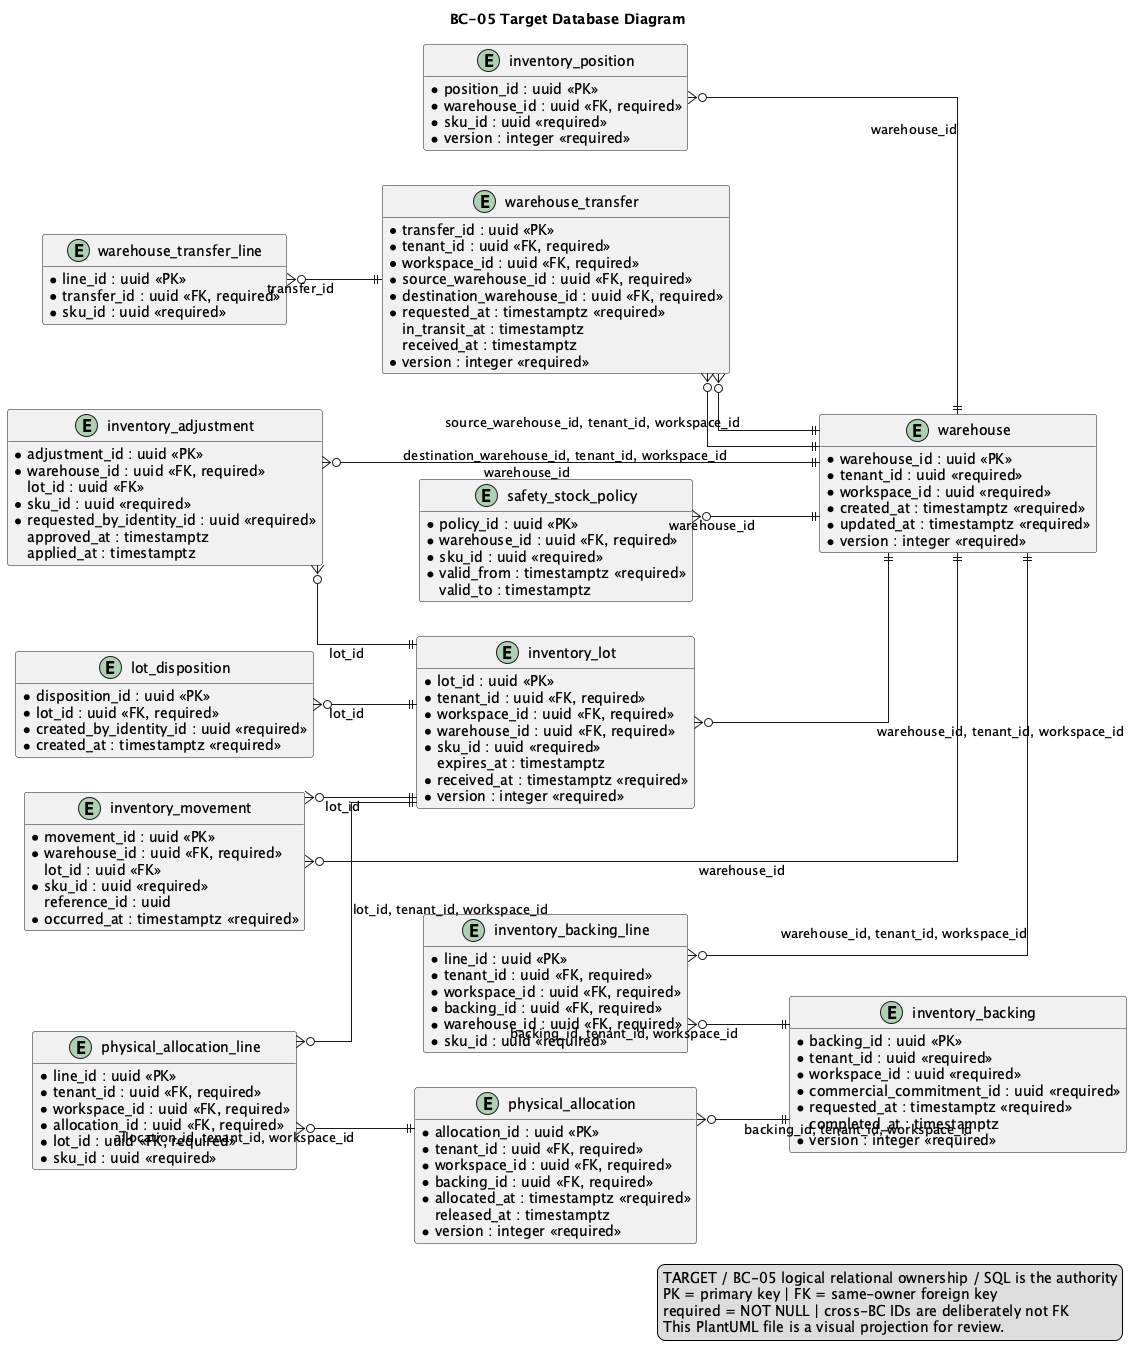

The diagram above was rendered by PlantUML. Its source (embedded in the PNG):
@startuml
title BC-05 Target Database Diagram
left to right direction
hide methods
skinparam shadowing false
skinparam linetype ortho
skinparam entity {
  BackgroundColor #F8FAFC
  BorderColor #334155
  FontColor #0F172A
}

entity "warehouse" as t_warehouse {
  * warehouse_id : uuid <<PK>>
  * tenant_id : uuid <<required>>
  * workspace_id : uuid <<required>>
  * code : varchar(80) <<required>>
  * name : varchar(160) <<required>>
  * status : varchar(32) <<required>>
  * timezone : varchar(80) <<required>>
  * created_at : timestamptz <<required>>
  * updated_at : timestamptz <<required>>
  * version : integer <<required>>
}

entity "inventory_lot" as t_inventory_lot {
  * lot_id : uuid <<PK>>
  * tenant_id : uuid <<FK, required>>
  * workspace_id : uuid <<FK, required>>
  * warehouse_id : uuid <<FK, required>>
  * sku_id : uuid <<required>>
  * lot_code : varchar(120) <<required>>
    expires_at : timestamptz
  * on_hand_quantity : numeric(19,6) <<required>>
  * held_quantity : numeric(19,6) <<required>>
  * status : varchar(32) <<required>>
  * received_at : timestamptz <<required>>
  * version : integer <<required>>
}

entity "inventory_position" as t_inventory_position {
  * position_id : uuid <<PK>>
  * warehouse_id : uuid <<FK, required>>
  * sku_id : uuid <<required>>
  * on_hand_quantity : numeric(19,6) <<required>>
  * reserved_quantity : numeric(19,6) <<required>>
  * held_quantity : numeric(19,6) <<required>>
  * version : integer <<required>>
}

entity "inventory_movement" as t_inventory_movement {
  * movement_id : uuid <<PK>>
  * warehouse_id : uuid <<FK, required>>
    lot_id : uuid <<FK>>
  * sku_id : uuid <<required>>
  * kind : varchar(32) <<required>>
  * quantity : numeric(19,6) <<required>>
    reference_type : varchar(80)
    reference_id : uuid
  * occurred_at : timestamptz <<required>>
}

entity "safety_stock_policy" as t_safety_stock_policy {
  * policy_id : uuid <<PK>>
  * warehouse_id : uuid <<FK, required>>
  * sku_id : uuid <<required>>
  * minimum_quantity : numeric(19,6) <<required>>
  * valid_from : timestamptz <<required>>
    valid_to : timestamptz
}

entity "inventory_backing" as t_inventory_backing {
  * backing_id : uuid <<PK>>
  * tenant_id : uuid <<required>>
  * workspace_id : uuid <<required>>
  * commercial_commitment_id : uuid <<required>>
  * status : varchar(32) <<required>>
  * requested_at : timestamptz <<required>>
    completed_at : timestamptz
  * version : integer <<required>>
}

entity "inventory_backing_line" as t_inventory_backing_line {
  * line_id : uuid <<PK>>
  * tenant_id : uuid <<FK, required>>
  * workspace_id : uuid <<FK, required>>
  * backing_id : uuid <<FK, required>>
  * warehouse_id : uuid <<FK, required>>
  * sku_id : uuid <<required>>
  * requested_quantity : numeric(19,6) <<required>>
  * backed_quantity : numeric(19,6) <<required>>
}

entity "physical_allocation" as t_physical_allocation {
  * allocation_id : uuid <<PK>>
  * tenant_id : uuid <<FK, required>>
  * workspace_id : uuid <<FK, required>>
  * backing_id : uuid <<FK, required>>
  * status : varchar(32) <<required>>
  * allocated_at : timestamptz <<required>>
    released_at : timestamptz
  * version : integer <<required>>
}

entity "physical_allocation_line" as t_physical_allocation_line {
  * line_id : uuid <<PK>>
  * tenant_id : uuid <<FK, required>>
  * workspace_id : uuid <<FK, required>>
  * allocation_id : uuid <<FK, required>>
  * lot_id : uuid <<FK, required>>
  * sku_id : uuid <<required>>
  * quantity : numeric(19,6) <<required>>
  * consumed_quantity : numeric(19,6) <<required>>
}

entity "inventory_adjustment" as t_inventory_adjustment {
  * adjustment_id : uuid <<PK>>
  * warehouse_id : uuid <<FK, required>>
    lot_id : uuid <<FK>>
  * sku_id : uuid <<required>>
  * quantity_delta : numeric(19,6) <<required>>
  * reason : varchar(500) <<required>>
  * status : varchar(32) <<required>>
  * requested_by_identity_id : uuid <<required>>
    approved_at : timestamptz
    applied_at : timestamptz
}

entity "warehouse_transfer" as t_warehouse_transfer {
  * transfer_id : uuid <<PK>>
  * tenant_id : uuid <<FK, required>>
  * workspace_id : uuid <<FK, required>>
  * source_warehouse_id : uuid <<FK, required>>
  * destination_warehouse_id : uuid <<FK, required>>
  * status : varchar(32) <<required>>
  * requested_at : timestamptz <<required>>
    in_transit_at : timestamptz
    received_at : timestamptz
  * version : integer <<required>>
}

entity "warehouse_transfer_line" as t_warehouse_transfer_line {
  * line_id : uuid <<PK>>
  * transfer_id : uuid <<FK, required>>
  * sku_id : uuid <<required>>
  * quantity : numeric(19,6) <<required>>
  * received_quantity : numeric(19,6) <<required>>
}

entity "lot_disposition" as t_lot_disposition {
  * disposition_id : uuid <<PK>>
  * lot_id : uuid <<FK, required>>
  * kind : varchar(32) <<required>>
  * reason : varchar(500) <<required>>
  * quantity : numeric(19,6) <<required>>
  * created_by_identity_id : uuid <<required>>
  * created_at : timestamptz <<required>>
}

t_inventory_lot }o--|| t_warehouse : warehouse_id, tenant_id, workspace_id
t_inventory_position }o--|| t_warehouse : warehouse_id
t_inventory_movement }o--|| t_warehouse : warehouse_id
t_inventory_movement }o--|| t_inventory_lot : lot_id
t_safety_stock_policy }o--|| t_warehouse : warehouse_id
t_inventory_backing_line }o--|| t_inventory_backing : backing_id, tenant_id, workspace_id
t_inventory_backing_line }o--|| t_warehouse : warehouse_id, tenant_id, workspace_id
t_physical_allocation }o--|| t_inventory_backing : backing_id, tenant_id, workspace_id
t_physical_allocation_line }o--|| t_physical_allocation : allocation_id, tenant_id, workspace_id
t_physical_allocation_line }o--|| t_inventory_lot : lot_id, tenant_id, workspace_id
t_inventory_adjustment }o--|| t_warehouse : warehouse_id
t_inventory_adjustment }o--|| t_inventory_lot : lot_id
t_warehouse_transfer }o--|| t_warehouse : source_warehouse_id, tenant_id, workspace_id
t_warehouse_transfer }o--|| t_warehouse : destination_warehouse_id, tenant_id, workspace_id
t_warehouse_transfer_line }o--|| t_warehouse_transfer : transfer_id
t_lot_disposition }o--|| t_inventory_lot : lot_id

legend right
TARGET / BC-05 logical relational ownership / SQL is the authority
PK = primary key | FK = same-owner foreign key
required = NOT NULL | cross-BC IDs are deliberately not FK
This PlantUML file is a visual projection for review.
endlegend
@enduml